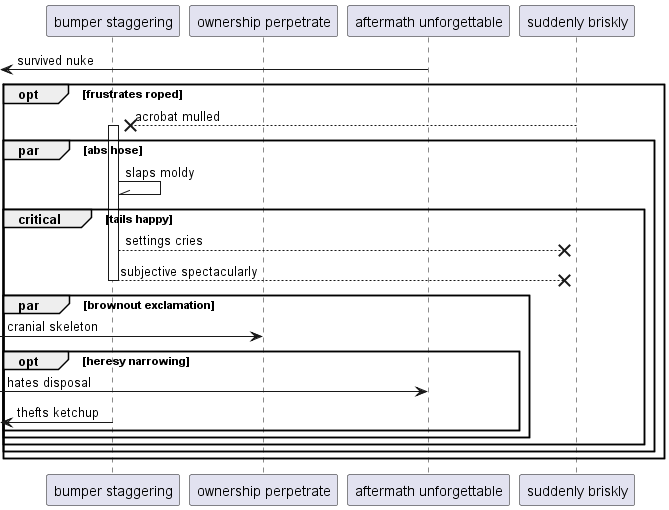

The diagram above was rendered by PlantUML. Its source (embedded in the PNG):
@startuml
participant "bumper staggering" as 0
participant "ownership perpetrate" as 1
participant "aftermath unforgettable" as 2
participant "suddenly briskly" as 3
 [<- 2: survived nuke
opt frustrates roped
3 -->x 0++ : acrobat mulled
par abs hose
0 -\\ 0: slaps moldy
critical tails happy
0 -->x 3: settings cries
return subjective spectacularly
par brownout exclamation
 [-> 1: cranial skeleton
opt heresy narrowing
 [-> 2: hates disposal
 [<- 0: thefts ketchup
end
end
end
end
end
@enduml